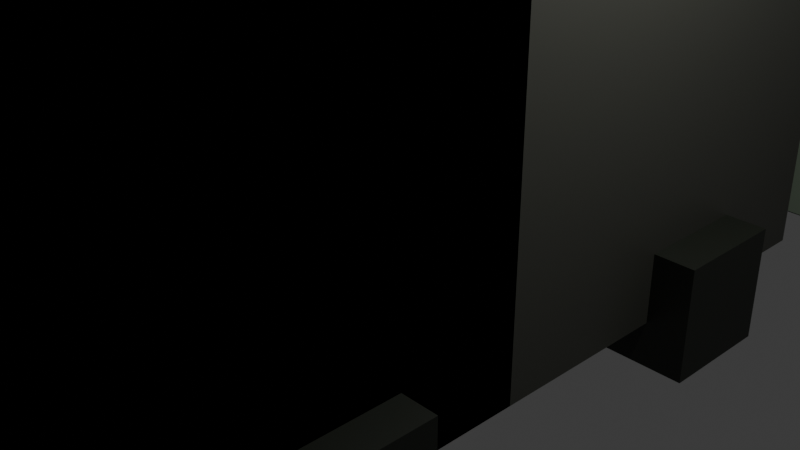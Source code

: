 # Source: truck.blend  (saved by Blender 4.2.66; exported with 4.5.12 LTS)
import bpy
from mathutils import Matrix  # noqa: F401  (used for matrix-valued properties, if any)

bpy.ops.wm.read_factory_settings(use_empty=True)
scene = bpy.context.scene
scene.name = 'Scene'

# ---- collections
col_collection = bpy.data.collections.new('Collection'); scene.collection.children.link(col_collection)
col_truck = bpy.data.collections.new('Truck'); scene.collection.children.link(col_truck)

# ---- materials (node trees are filled in below, after node groups)
mat_material_007 = bpy.data.materials.new('Material.007')
mat_material_008 = bpy.data.materials.new('Material.008')
mat_material_009 = bpy.data.materials.new('Material.009')
mat_material_010 = bpy.data.materials.new('Material.010')
mat_material_011 = bpy.data.materials.new('Material.011')
mat_material_012 = bpy.data.materials.new('Material.012')
mat_material_013 = bpy.data.materials.new('Material.013')
mat_material_014 = bpy.data.materials.new('Material.014')
mat_material_015 = bpy.data.materials.new('Material.015')

# ---- material node trees
mat_material_007.use_nodes = True; mat_material_007.node_tree.nodes.clear()
_N = mat_material_007.node_tree.nodes; _L = mat_material_007.node_tree.links
n0 = _N.new('ShaderNodeBsdfPrincipled'); n0.name = 'Principled BSDF'; n0.location = (10, 300)
n0.inputs[0].default_value = (0.04519, 0.04667, 0.0382, 1.0)
n1 = _N.new('ShaderNodeOutputMaterial'); n1.name = 'Material Output'; n1.location = (300, 300)
_L.new(n0.outputs[0], n1.inputs[0])
n1.is_active_output = True
mat_material_008.use_nodes = True; mat_material_008.node_tree.nodes.clear()
_N = mat_material_008.node_tree.nodes; _L = mat_material_008.node_tree.links
n0 = _N.new('ShaderNodeBsdfPrincipled'); n0.name = 'Principled BSDF'; n0.location = (10, 300)
n0.inputs[0].default_value = (0.009134, 0.01161, 0.006995, 1.0)
n1 = _N.new('ShaderNodeOutputMaterial'); n1.name = 'Material Output'; n1.location = (300, 300)
_L.new(n0.outputs[0], n1.inputs[0])
n1.is_active_output = True
mat_material_009.use_nodes = True; mat_material_009.node_tree.nodes.clear()
_N = mat_material_009.node_tree.nodes; _L = mat_material_009.node_tree.links
n0 = _N.new('ShaderNodeBsdfPrincipled'); n0.name = 'Principled BSDF'; n0.location = (10, 300)
n0.inputs[0].default_value = (0.1413, 0.1779, 0.1301, 1.0)
n1 = _N.new('ShaderNodeOutputMaterial'); n1.name = 'Material Output'; n1.location = (300, 300)
_L.new(n0.outputs[0], n1.inputs[0])
n1.is_active_output = True
mat_material_010.use_nodes = True; mat_material_010.node_tree.nodes.clear()
_N = mat_material_010.node_tree.nodes; _L = mat_material_010.node_tree.links
n0 = _N.new('ShaderNodeBsdfPrincipled'); n0.name = 'Principled BSDF'; n0.location = (10, 300)
n0.inputs[0].default_value = (0.009134, 0.01161, 0.006995, 1.0)
n1 = _N.new('ShaderNodeOutputMaterial'); n1.name = 'Material Output'; n1.location = (300, 300)
_L.new(n0.outputs[0], n1.inputs[0])
n1.is_active_output = True
mat_material_011.use_nodes = True; mat_material_011.node_tree.nodes.clear()
_N = mat_material_011.node_tree.nodes; _L = mat_material_011.node_tree.links
n0 = _N.new('ShaderNodeBsdfPrincipled'); n0.name = 'Principled BSDF'; n0.location = (10, 300)
n0.inputs[0].default_value = (0.009134, 0.01161, 0.006995, 1.0)
n1 = _N.new('ShaderNodeOutputMaterial'); n1.name = 'Material Output'; n1.location = (300, 300)
_L.new(n0.outputs[0], n1.inputs[0])
n1.is_active_output = True
mat_material_012.use_nodes = True; mat_material_012.node_tree.nodes.clear()
_N = mat_material_012.node_tree.nodes; _L = mat_material_012.node_tree.links
n0 = _N.new('ShaderNodeBsdfPrincipled'); n0.name = 'Principled BSDF'; n0.location = (10, 300)
n0.inputs[0].default_value = (0.009134, 0.01161, 0.006995, 1.0)
n1 = _N.new('ShaderNodeOutputMaterial'); n1.name = 'Material Output'; n1.location = (300, 300)
_L.new(n0.outputs[0], n1.inputs[0])
n1.is_active_output = True
mat_material_013.use_nodes = True; mat_material_013.node_tree.nodes.clear()
_N = mat_material_013.node_tree.nodes; _L = mat_material_013.node_tree.links
n0 = _N.new('ShaderNodeBsdfPrincipled'); n0.name = 'Principled BSDF'; n0.location = (10, 300)
n0.inputs[0].default_value = (0.009134, 0.01161, 0.006995, 1.0)
n1 = _N.new('ShaderNodeOutputMaterial'); n1.name = 'Material Output'; n1.location = (300, 300)
_L.new(n0.outputs[0], n1.inputs[0])
n1.is_active_output = True
mat_material_014.use_nodes = True; mat_material_014.node_tree.nodes.clear()
_N = mat_material_014.node_tree.nodes; _L = mat_material_014.node_tree.links
n0 = _N.new('ShaderNodeBsdfPrincipled'); n0.name = 'Principled BSDF'; n0.location = (10, 300)
n0.inputs[0].default_value = (0.009134, 0.01161, 0.006995, 1.0)
n1 = _N.new('ShaderNodeOutputMaterial'); n1.name = 'Material Output'; n1.location = (300, 300)
_L.new(n0.outputs[0], n1.inputs[0])
n1.is_active_output = True
mat_material_015.use_nodes = True; mat_material_015.node_tree.nodes.clear()
_N = mat_material_015.node_tree.nodes; _L = mat_material_015.node_tree.links
n0 = _N.new('ShaderNodeBsdfPrincipled'); n0.name = 'Principled BSDF'; n0.location = (10, 300)
n0.inputs[0].default_value = (0.009134, 0.01161, 0.006995, 1.0)
n1 = _N.new('ShaderNodeOutputMaterial'); n1.name = 'Material Output'; n1.location = (300, 300)
_L.new(n0.outputs[0], n1.inputs[0])
n1.is_active_output = True

# ---- world
world_world = bpy.data.worlds.new('World'); scene.world = world_world
world_world.use_nodes = True; world_world.node_tree.nodes.clear()
_N = world_world.node_tree.nodes; _L = world_world.node_tree.links
n0 = _N.new('ShaderNodeOutputWorld'); n0.name = 'World Output'; n0.location = (300, 300)
n1 = _N.new('ShaderNodeBackground'); n1.name = 'Background'; n1.location = (10, 300)
n1.inputs[0].default_value = (0.05088, 0.05088, 0.05088, 1.0)
_L.new(n1.outputs[0], n0.inputs[0])
n0.is_active_output = True
world_world.color = (0.05088, 0.05088, 0.05088)
world_world.sun_shadow_jitter_overblur = 0.0

# ---- cameras
cam_camera = bpy.data.cameras.new('Camera')
cam_camera.clip_end = 100.0
cam_camera.ortho_scale = 7.314

# ---- lights
light_light = bpy.data.lights.new('Light', 'POINT')
light_light.energy = 1000.0
light_light.shadow_soft_size = 0.1

# ---- meshes
me_cube_018 = bpy.data.meshes.new('Cube.018')
me_cube_018.from_pydata([(-1.0, -1.0, -1.0), (-1.0, -1.0, 1.0), (-1.0, 1.0, -1.0), (-1.0, 1.0, 1.0), (1.0, -1.0, -1.0), (1.0, -1.0, 1.0), (1.0, 1.0, -1.0), (1.0, 1.0, 1.0), (-1.0, 1.0, -1.0), (-1.0, -1.0, -1.0), (-1.0, -1.0, 1.0), (-1.0, 1.0, 1.0), (1.0, 1.0, -1.0), (1.0, 1.0, 1.0), (1.0, -1.0, -1.0), (1.0, -1.0, 1.0), (-1.0, 3.317, 1.0), (-1.0, 3.317, -1.0), (1.0, 3.317, -1.0), (1.0, 3.317, 1.0), (-1.0, 3.387, 1.0), (-1.0, 3.387, -1.0), (1.0, 3.387, -1.0), (1.0, 3.387, 1.0)], [], [(0, 2, 3, 1), (2, 6, 7, 3), (6, 4, 5, 7), (4, 0, 1, 5), (2, 0, 4, 6), (7, 5, 1, 3), (9, 10, 11, 8), (13, 12, 18, 19), (12, 13, 15, 14), (14, 15, 10, 9), (8, 12, 14, 9), (13, 11, 10, 15), (19, 18, 22, 23), (12, 8, 17, 18), (11, 13, 19, 16), (8, 11, 16, 17), (21, 20, 23, 22), (18, 17, 21, 22), (16, 19, 23, 20), (17, 16, 20, 21)])
_uv = me_cube_018.uv_layers.new(name='UVMap')
_uv.uv.foreach_set('vector', [0.375, 0.0, 0.375, 0.25, 0.625, 0.25, 0.625, 0.0, 0.375, 0.25, 0.375, 0.5, 0.625, 0.5, 0.625, 0.25, 0.375, 0.5, 0.375, 0.75, 0.625, 0.75, 0.625, 0.5, 0.375, 0.75, 0.375, 1.0, 0.625, 1.0, 0.625, 0.75, 0.125, 0.5, 0.125, 0.75, 0.375, 0.75, 0.375, 0.5, 0.625, 0.5, 0.625, 0.75, 0.875, 0.75, 0.875, 0.5, 0.375, 0.0, 0.625, 0.0, 0.625, 0.25, 0.375, 0.25, 0.625, 0.5, 0.375, 0.5, 0.375, 0.5, 0.625, 0.5, 0.375, 0.5, 0.625, 0.5, 0.625, 0.75, 0.375, 0.75, 0.375, 0.75, 0.625, 0.75, 0.625, 1.0, 0.375, 1.0, 0.125, 0.5, 0.375, 0.5, 0.375, 0.75, 0.125, 0.75, 0.625, 0.5, 0.875, 0.5, 0.875, 0.75, 0.625, 0.75, 0.625, 0.5, 0.375, 0.5, 0.375, 0.5, 0.625, 0.5, 0.375, 0.5, 0.125, 0.5, 0.125, 0.5, 0.375, 0.5, 0.875, 0.5, 0.625, 0.5, 0.625, 0.5, 0.875, 0.5, 0.375, 0.25, 0.625, 0.25, 0.625, 0.25, 0.375, 0.25, 0.375, 0.25, 0.625, 0.25, 0.625, 0.5, 0.375, 0.5, 0.375, 0.5, 0.125, 0.5, 0.125, 0.5, 0.375, 0.5, 0.875, 0.5, 0.625, 0.5, 0.625, 0.5, 0.875, 0.5, 0.375, 0.25, 0.625, 0.25, 0.625, 0.25, 0.375, 0.25])
me_cube_018.materials.append(mat_material_007)
me_cube_018.update()
me_cube_019 = bpy.data.meshes.new('Cube.019')
me_cube_019.from_pydata([(-1.0, -1.0, -1.0), (-1.0, -1.0, 1.0), (-1.0, 1.0, -1.0), (-1.0, 1.0, 1.0), (1.0, -1.0, -1.0), (1.0, -1.0, 1.0), (1.0, 1.0, -1.0), (1.0, 1.0, 1.0)], [], [(0, 1, 3, 2), (2, 3, 7, 6), (6, 7, 5, 4), (4, 5, 1, 0), (2, 6, 4, 0), (7, 3, 1, 5)])
_uv = me_cube_019.uv_layers.new(name='UVMap')
_uv.uv.foreach_set('vector', [0.375, 0.0, 0.625, 0.0, 0.625, 0.25, 0.375, 0.25, 0.375, 0.25, 0.625, 0.25, 0.625, 0.5, 0.375, 0.5, 0.375, 0.5, 0.625, 0.5, 0.625, 0.75, 0.375, 0.75, 0.375, 0.75, 0.625, 0.75, 0.625, 1.0, 0.375, 1.0, 0.125, 0.5, 0.375, 0.5, 0.375, 0.75, 0.125, 0.75, 0.625, 0.5, 0.875, 0.5, 0.875, 0.75, 0.625, 0.75])
me_cube_019.materials.append(mat_material_008)
me_cube_019.update()
me_cube_020 = bpy.data.meshes.new('Cube.020')
me_cube_020.from_pydata([(-1.0, -1.0, -1.0), (-1.0, -1.0, 1.0), (-1.0, 1.0, -1.0), (1.0, -1.0, -1.0), (1.0, -1.0, 1.0), (1.0, 1.0, -1.0), (-1.0, -0.2004, 1.0), (1.0, -0.2004, 1.0), (-1.0, 1.0, -1.0), (1.0, 1.0, -1.0), (-1.0, 0.1209, 0.6787), (-1.0, 0.5545, 0.0385), (1.0, 0.5545, 0.0385), (1.0, 0.1209, 0.6787)], [], [(5, 9, 12, 13, 7, 4, 3), (3, 4, 1, 0), (2, 5, 3, 0), (2, 8, 9, 5), (7, 6, 1, 4), (6, 7, 13, 10), (0, 1, 6, 10, 11, 8, 2), (10, 13, 12, 11), (9, 8, 11, 12)])
_uv = me_cube_020.uv_layers.new(name='UVMap')
_uv.uv.foreach_set('vector', [0.375, 0.5, 0.375, 0.5, 0.5048, 0.5557, 0.5848, 0.6099, 0.625, 0.65, 0.625, 0.75, 0.375, 0.75, 0.375, 0.75, 0.625, 0.75, 0.625, 1.0, 0.375, 1.0, 0.125, 0.5, 0.375, 0.5, 0.375, 0.75, 0.125, 0.75, 0.375, 0.25, 0.375, 0.25, 0.375, 0.5, 0.375, 0.5, 0.625, 0.65, 0.875, 0.65, 0.875, 0.75, 0.625, 0.75, 0.625, 0.25, 0.625, 0.5, 0.5848, 0.5, 0.5848, 0.25, 0.375, 0.0, 0.625, 0.0, 0.625, 0.09995, 0.5848, 0.1401, 0.5048, 0.1943, 0.375, 0.25, 0.375, 0.25, 0.5848, 0.25, 0.5848, 0.5, 0.5048, 0.5, 0.5048, 0.25, 0.375, 0.5, 0.375, 0.25, 0.5048, 0.25, 0.5048, 0.5])
me_cube_020.materials.append(mat_material_009)
me_cube_020.update()
me_cube_021 = bpy.data.meshes.new('Cube.021')
me_cube_021.from_pydata([(-1.0, -1.0, -1.0), (-1.0, -1.0, 1.0), (-1.0, 1.0, -1.0), (-1.0, 1.0, 1.0), (1.0, -1.0, -1.0), (1.0, -1.0, 1.0), (1.0, 1.0, -1.0), (1.0, 1.0, 1.0)], [], [(0, 1, 3, 2), (2, 3, 7, 6), (6, 7, 5, 4), (4, 5, 1, 0), (2, 6, 4, 0), (7, 3, 1, 5)])
_uv = me_cube_021.uv_layers.new(name='UVMap')
_uv.uv.foreach_set('vector', [0.375, 0.0, 0.625, 0.0, 0.625, 0.25, 0.375, 0.25, 0.375, 0.25, 0.625, 0.25, 0.625, 0.5, 0.375, 0.5, 0.375, 0.5, 0.625, 0.5, 0.625, 0.75, 0.375, 0.75, 0.375, 0.75, 0.625, 0.75, 0.625, 1.0, 0.375, 1.0, 0.125, 0.5, 0.375, 0.5, 0.375, 0.75, 0.125, 0.75, 0.625, 0.5, 0.875, 0.5, 0.875, 0.75, 0.625, 0.75])
me_cube_021.materials.append(mat_material_010)
me_cube_021.update()
me_cube_022 = bpy.data.meshes.new('Cube.022')
me_cube_022.from_pydata([(-1.0, -1.0, -1.0), (-1.0, -1.0, 1.0), (-1.0, 1.0, -1.0), (-1.0, 1.0, 1.0), (1.0, -1.0, -1.0), (1.0, -1.0, 1.0), (1.0, 1.0, -1.0), (1.0, 1.0, 1.0)], [], [(0, 1, 3, 2), (2, 3, 7, 6), (6, 7, 5, 4), (4, 5, 1, 0), (2, 6, 4, 0), (7, 3, 1, 5)])
_uv = me_cube_022.uv_layers.new(name='UVMap')
_uv.uv.foreach_set('vector', [0.375, 0.0, 0.625, 0.0, 0.625, 0.25, 0.375, 0.25, 0.375, 0.25, 0.625, 0.25, 0.625, 0.5, 0.375, 0.5, 0.375, 0.5, 0.625, 0.5, 0.625, 0.75, 0.375, 0.75, 0.375, 0.75, 0.625, 0.75, 0.625, 1.0, 0.375, 1.0, 0.125, 0.5, 0.375, 0.5, 0.375, 0.75, 0.125, 0.75, 0.625, 0.5, 0.875, 0.5, 0.875, 0.75, 0.625, 0.75])
me_cube_022.materials.append(mat_material_011)
me_cube_022.update()
me_cube_023 = bpy.data.meshes.new('Cube.023')
me_cube_023.from_pydata([(-1.0, -1.0, -1.0), (-1.0, -1.0, 1.0), (-1.0, 1.0, -1.0), (-1.0, 1.0, 1.0), (1.0, -1.0, -1.0), (1.0, -1.0, 1.0), (1.0, 1.0, -1.0), (1.0, 1.0, 1.0)], [], [(0, 1, 3, 2), (2, 3, 7, 6), (6, 7, 5, 4), (4, 5, 1, 0), (2, 6, 4, 0), (7, 3, 1, 5)])
_uv = me_cube_023.uv_layers.new(name='UVMap')
_uv.uv.foreach_set('vector', [0.375, 0.0, 0.625, 0.0, 0.625, 0.25, 0.375, 0.25, 0.375, 0.25, 0.625, 0.25, 0.625, 0.5, 0.375, 0.5, 0.375, 0.5, 0.625, 0.5, 0.625, 0.75, 0.375, 0.75, 0.375, 0.75, 0.625, 0.75, 0.625, 1.0, 0.375, 1.0, 0.125, 0.5, 0.375, 0.5, 0.375, 0.75, 0.125, 0.75, 0.625, 0.5, 0.875, 0.5, 0.875, 0.75, 0.625, 0.75])
me_cube_023.materials.append(mat_material_012)
me_cube_023.update()
me_cube_024 = bpy.data.meshes.new('Cube.024')
me_cube_024.from_pydata([(-1.0, -1.0, -1.0), (-1.0, -1.0, 1.0), (-1.0, 1.0, -1.0), (-1.0, 1.0, 1.0), (1.0, -1.0, -1.0), (1.0, -1.0, 1.0), (1.0, 1.0, -1.0), (1.0, 1.0, 1.0)], [], [(0, 1, 3, 2), (2, 3, 7, 6), (6, 7, 5, 4), (4, 5, 1, 0), (2, 6, 4, 0), (7, 3, 1, 5)])
_uv = me_cube_024.uv_layers.new(name='UVMap')
_uv.uv.foreach_set('vector', [0.375, 0.0, 0.625, 0.0, 0.625, 0.25, 0.375, 0.25, 0.375, 0.25, 0.625, 0.25, 0.625, 0.5, 0.375, 0.5, 0.375, 0.5, 0.625, 0.5, 0.625, 0.75, 0.375, 0.75, 0.375, 0.75, 0.625, 0.75, 0.625, 1.0, 0.375, 1.0, 0.125, 0.5, 0.375, 0.5, 0.375, 0.75, 0.125, 0.75, 0.625, 0.5, 0.875, 0.5, 0.875, 0.75, 0.625, 0.75])
me_cube_024.materials.append(mat_material_013)
me_cube_024.update()
me_cube_025 = bpy.data.meshes.new('Cube.025')
me_cube_025.from_pydata([(-1.0, -1.0, -1.0), (-1.0, -1.0, 1.0), (-1.0, 1.0, -1.0), (-1.0, 1.0, 1.0), (1.0, -1.0, -1.0), (1.0, -1.0, 1.0), (1.0, 1.0, -1.0), (1.0, 1.0, 1.0)], [], [(0, 1, 3, 2), (2, 3, 7, 6), (6, 7, 5, 4), (4, 5, 1, 0), (2, 6, 4, 0), (7, 3, 1, 5)])
_uv = me_cube_025.uv_layers.new(name='UVMap')
_uv.uv.foreach_set('vector', [0.375, 0.0, 0.625, 0.0, 0.625, 0.25, 0.375, 0.25, 0.375, 0.25, 0.625, 0.25, 0.625, 0.5, 0.375, 0.5, 0.375, 0.5, 0.625, 0.5, 0.625, 0.75, 0.375, 0.75, 0.375, 0.75, 0.625, 0.75, 0.625, 1.0, 0.375, 1.0, 0.125, 0.5, 0.375, 0.5, 0.375, 0.75, 0.125, 0.75, 0.625, 0.5, 0.875, 0.5, 0.875, 0.75, 0.625, 0.75])
me_cube_025.materials.append(mat_material_014)
me_cube_025.update()
me_cube_026 = bpy.data.meshes.new('Cube.026')
me_cube_026.from_pydata([(-1.0, -1.0, -1.0), (-1.0, -1.0, 1.0), (-1.0, 1.0, -1.0), (-1.0, 1.0, 1.0), (1.0, -1.0, -1.0), (1.0, -1.0, 1.0), (1.0, 1.0, -1.0), (1.0, 1.0, 1.0)], [], [(0, 1, 3, 2), (2, 3, 7, 6), (6, 7, 5, 4), (4, 5, 1, 0), (2, 6, 4, 0), (7, 3, 1, 5)])
_uv = me_cube_026.uv_layers.new(name='UVMap')
_uv.uv.foreach_set('vector', [0.375, 0.0, 0.625, 0.0, 0.625, 0.25, 0.375, 0.25, 0.375, 0.25, 0.625, 0.25, 0.625, 0.5, 0.375, 0.5, 0.375, 0.5, 0.625, 0.5, 0.625, 0.75, 0.375, 0.75, 0.375, 0.75, 0.625, 0.75, 0.625, 1.0, 0.375, 1.0, 0.125, 0.5, 0.375, 0.5, 0.375, 0.75, 0.125, 0.75, 0.625, 0.5, 0.875, 0.5, 0.875, 0.75, 0.625, 0.75])
me_cube_026.materials.append(mat_material_015)
me_cube_026.update()

# ---- objects
ob_light = bpy.data.objects.new('Light', light_light)
ob_camera = bpy.data.objects.new('Camera', cam_camera)
ob_cube_012 = bpy.data.objects.new('Cube.012', me_cube_018)
ob_cube_013 = bpy.data.objects.new('Cube.013', me_cube_019)
ob_cube_014 = bpy.data.objects.new('Cube.014', me_cube_020)
ob_cube_015 = bpy.data.objects.new('Cube.015', me_cube_021)
ob_cube_016 = bpy.data.objects.new('Cube.016', me_cube_022)
ob_cube_017 = bpy.data.objects.new('Cube.017', me_cube_023)
ob_cube_018 = bpy.data.objects.new('Cube.018', me_cube_024)
ob_cube_019 = bpy.data.objects.new('Cube.019', me_cube_025)
ob_cube_020 = bpy.data.objects.new('Cube.020', me_cube_026)

# ---- transforms, parenting, visibility, modifiers, constraints
ob_light.location = (4.076, 1.005, 5.904)
ob_light.rotation_euler = (0.6503, 0.05522, 1.866)
ob_light.lock_rotations_4d = False
ob_light.empty_display_type = 'ARROWS'
ob_light.color = (0.0, 0.0, 0.0, 0.0)
ob_light.lineart.crease_threshold = 0.0
ob_camera.location = (7.359, -6.926, 4.958)
ob_camera.rotation_euler = (1.109, 0.0, 0.8149)
ob_camera.lock_rotations_4d = False
ob_camera.empty_display_type = 'ARROWS'
ob_camera.color = (0.0, 0.0, 0.0, 0.0)
ob_camera.display_type = 'WIRE'
ob_camera.lineart.crease_threshold = 0.0
ob_cube_012.location = (0.0, -2.522, 1.004)
ob_cube_012.scale = (2.009, 2.009, 2.009)
ob_cube_013.location = (0.0, 5.106, 0.263)
ob_cube_013.scale = (1.114, 1.114, 1.114)
ob_cube_014.location = (0.0, 7.062, 1.004)
ob_cube_014.scale = (2.009, 2.009, 2.009)
ob_cube_015.location = (-1.755, -2.522, -0.8603)
ob_cube_015.scale = (0.6535, 0.6535, 0.6535)
ob_cube_016.location = (-1.734, 2.236, -0.8603)
ob_cube_016.scale = (0.6535, 0.6535, 0.6535)
ob_cube_017.location = (0.0, 0.0, -0.8603)
ob_cube_017.scale = (0.6535, 0.6535, 0.6535)
ob_cube_018.location = (1.816, 6.71, -0.8603)
ob_cube_018.scale = (0.6535, 0.6535, 0.6535)
ob_cube_019.location = (1.82, 2.236, -0.8603)
ob_cube_019.scale = (0.6535, 0.6535, 0.6535)
ob_cube_020.location = (1.772, -2.522, -0.8603)
ob_cube_020.scale = (0.6535, 0.6535, 0.6535)

# ---- collection membership
col_collection.objects.link(ob_light)
col_collection.objects.link(ob_camera)
col_truck.objects.link(ob_cube_012)
col_truck.objects.link(ob_cube_013)
col_truck.objects.link(ob_cube_014)
col_truck.objects.link(ob_cube_015)
col_truck.objects.link(ob_cube_016)
col_truck.objects.link(ob_cube_017)
col_truck.objects.link(ob_cube_018)
col_truck.objects.link(ob_cube_019)
col_truck.objects.link(ob_cube_020)

# ---- scene / render settings (as saved in the file)
scene.camera = ob_camera
scene.frame_start = 1; scene.frame_end = 250; scene.frame_set(1)
scene.render.engine = 'BLENDER_EEVEE_NEXT'
bpy.context.view_layer.update()
